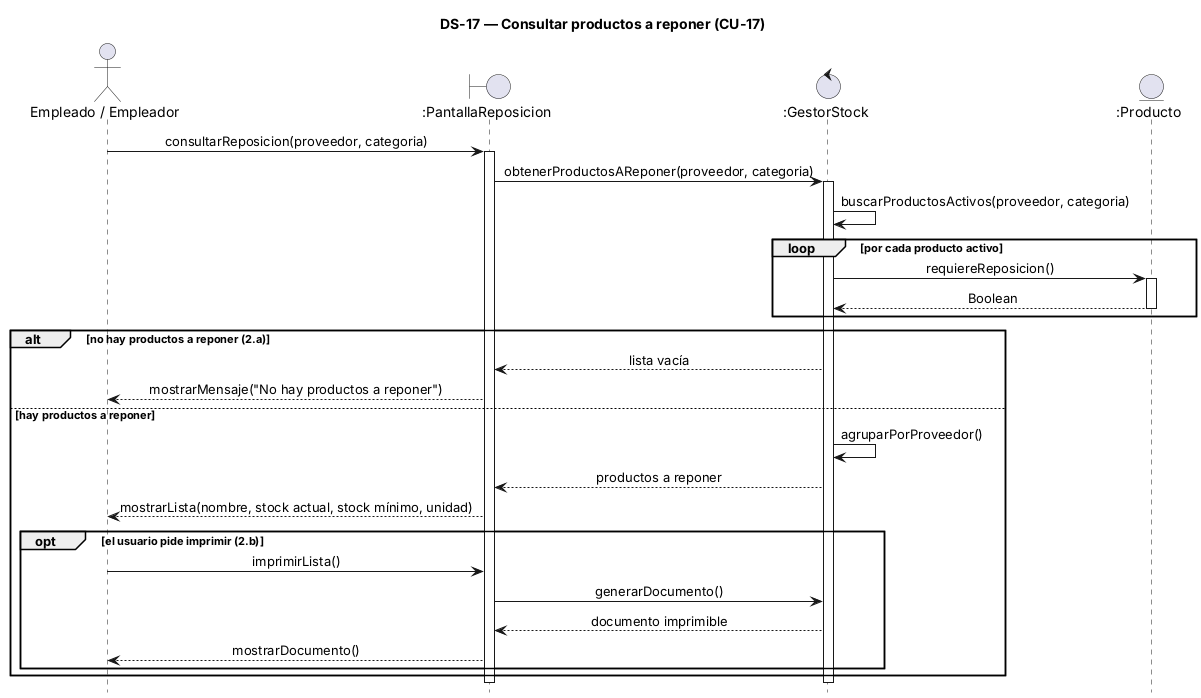

The diagram above was rendered by PlantUML. Its source (embedded in the PNG):
@startuml
title DS-17 — Consultar productos a reponer (CU-17)
hide footbox
skinparam sequenceMessageAlign center
skinparam responseMessageBelowArrow true

actor "Empleado / Empleador" as U
boundary ":PantallaReposicion" as P
control ":GestorStock" as G
entity ":Producto" as PR

U -> P : consultarReposicion(proveedor, categoria)
activate P
P -> G : obtenerProductosAReponer(proveedor, categoria)
activate G
G -> G : buscarProductosActivos(proveedor, categoria)
loop por cada producto activo
  G -> PR : requiereReposicion()
  activate PR
  PR --> G : Boolean
  deactivate PR
end

alt no hay productos a reponer (2.a)
  G --> P : lista vacía
  P --> U : mostrarMensaje("No hay productos a reponer")
else hay productos a reponer
  G -> G : agruparPorProveedor()
  G --> P : productos a reponer
  P --> U : mostrarLista(nombre, stock actual, stock mínimo, unidad)
  opt el usuario pide imprimir (2.b)
    U -> P : imprimirLista()
    P -> G : generarDocumento()
    G --> P : documento imprimible
    P --> U : mostrarDocumento()
  end
end

deactivate G
deactivate P
@enduml